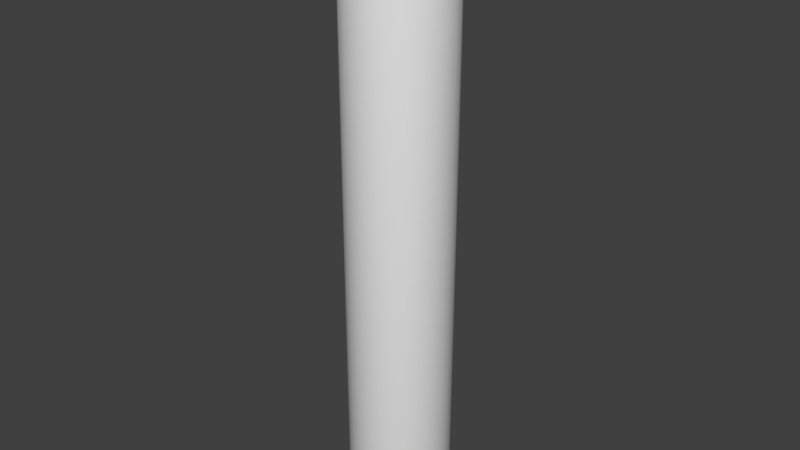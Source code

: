 # Source: centeratTopCapsule.blend  (saved by Blender 2.69.0; exported with 4.5.12 LTS)
import bpy
from mathutils import Matrix  # noqa: F401  (used for matrix-valued properties, if any)

bpy.ops.wm.read_factory_settings(use_empty=True)
scene = bpy.context.scene
scene.name = 'Scene'

# ---- collections
col_collection_1 = bpy.data.collections.new('Collection 1'); scene.collection.children.link(col_collection_1)

# ---- world
world_world = bpy.data.worlds.new('World'); scene.world = world_world
world_world.color = (0.05088, 0.05088, 0.05088)
world_world.use_sun_shadow = False
world_world.sun_shadow_jitter_overblur = 0.0
world_world.cycles.sampling_method = 'MANUAL'
world_world.cycles.sample_map_resolution = 256

# ---- meshes
me_sphere = bpy.data.meshes.new('Sphere')
me_sphere.from_pydata([(-0.1951, -1.493e-07, 0.01921), (-0.3827, -2.221e-07, 0.07612), (-0.5556, -3.403e-07, 0.1685), (-0.7071, -4.995e-07, 0.2929), (-0.8315, -6.933e-07, 0.4444), (-0.9239, -9.146e-07, 0.6173), (-0.9808, -1.155e-06, 0.8049), (-1.0, -1.366e-05, 10.58), (-0.9808, -1.391e-05, 10.77), (-0.9239, -1.415e-05, 10.96), (-0.8315, -1.437e-05, 11.13), (-0.7071, -1.457e-05, 11.29), (-0.5556, -1.472e-05, 11.41), (-0.3827, -1.484e-05, 11.5), (-0.1951, -1.492e-05, 11.56), (-0.1913, -0.03806, 0.01921), (-0.3753, -0.07466, 0.07612), (-0.5449, -0.1084, 0.1685), (-0.6935, -0.138, 0.2929), (-0.8155, -0.1622, 0.4444), (-0.9061, -0.1802, 0.6173), (-0.9619, -0.1913, 0.8049), (-0.9808, -0.1951, 10.58), (-0.9619, -0.1914, 10.77), (-0.9061, -0.1803, 10.96), (-0.8155, -0.1622, 11.13), (-0.6935, -0.138, 11.29), (-0.5449, -0.1084, 11.41), (-0.3753, -0.07467, 11.5), (-0.1913, -0.03808, 11.56), (-0.1802, -0.07466, 0.01921), (-0.3536, -0.1464, 0.07612), (-0.5133, -0.2126, 0.1685), (-0.6533, -0.2706, 0.2929), (-0.7682, -0.3182, 0.4444), (-0.8536, -0.3536, 0.6173), (-0.9061, -0.3753, 0.8049), (-0.9239, -0.3827, 10.58), (-0.9061, -0.3753, 10.77), (-0.8536, -0.3536, 10.96), (-0.7682, -0.3182, 11.13), (-0.6533, -0.2706, 11.29), (-0.5133, -0.2126, 11.41), (-0.3536, -0.1465, 11.5), (-0.1802, -0.07467, 11.56), (-0.1622, -0.1084, 0.01921), (-0.3182, -0.2126, 0.07612), (-0.4619, -0.3087, 0.1685), (-0.5879, -0.3928, 0.2929), (-0.6913, -0.4619, 0.4444), (-0.7682, -0.5133, 0.6173), (-0.8155, -0.5449, 0.8049), (-0.8315, -0.5556, 10.58), (-0.8155, -0.5449, 10.77), (-0.7682, -0.5133, 10.96), (-0.6913, -0.462, 11.13), (-0.5879, -0.3929, 11.29), (-0.4619, -0.3087, 11.41), (-0.3182, -0.2126, 11.5), (-0.1622, -0.1084, 11.56), (-0.1379, -0.138, 0.01921), (-0.2706, -0.2706, 0.07612), (-0.3928, -0.3928, 0.1685), (-0.5, -0.5, 0.2929), (-0.5879, -0.5879, 0.4444), (-0.6533, -0.6533, 0.6173), (-0.6935, -0.6935, 0.8049), (-0.7071, -0.7071, 10.58), (-0.6935, -0.6935, 10.77), (-0.6533, -0.6533, 10.96), (-0.5879, -0.588, 11.13), (-0.5, -0.5, 11.29), (-0.3928, -0.3929, 11.41), (-0.2706, -0.2706, 11.5), (-0.1379, -0.138, 11.56), (-0.1084, -0.1622, 0.01921), (-0.2126, -0.3182, 0.07612), (-0.3087, -0.4619, 0.1685), (-0.3928, -0.5879, 0.2929), (-0.4619, -0.6913, 0.4444), (-0.5133, -0.7682, 0.6173), (-0.5449, -0.8155, 0.8049), (-0.5556, -0.8315, 10.58), (-0.5449, -0.8155, 10.77), (-0.5133, -0.7682, 10.96), (-0.4619, -0.6914, 11.13), (-0.3928, -0.588, 11.29), (-0.3087, -0.462, 11.41), (-0.2126, -0.3182, 11.5), (-0.1084, -0.1622, 11.56), (-0.07466, -0.1802, 0.01921), (-0.1464, -0.3536, 0.07612), (-0.2126, -0.5133, 0.1685), (-0.2706, -0.6533, 0.2929), (-0.3182, -0.7682, 0.4444), (-0.3536, -0.8536, 0.6173), (-0.3753, -0.9061, 0.8049), (-0.3827, -0.9239, 10.58), (-0.3753, -0.9061, 10.77), (-0.3536, -0.8536, 10.96), (-0.3182, -0.7682, 11.13), (-0.2706, -0.6533, 11.29), (-0.2126, -0.5133, 11.41), (-0.1464, -0.3536, 11.5), (-0.07466, -0.1803, 11.56), (-0.03806, -0.1913, 0.01921), (-0.07466, -0.3753, 0.07612), (-0.1084, -0.5449, 0.1685), (-0.1379, -0.6935, 0.2929), (-0.1622, -0.8155, 0.4444), (-0.1802, -0.9061, 0.6173), (-0.1913, -0.9619, 0.8049), (-0.1951, -0.9808, 10.58), (-0.1913, -0.962, 10.77), (-0.1802, -0.9061, 10.96), (-0.1622, -0.8155, 11.13), (-0.1379, -0.6935, 11.29), (-0.1084, -0.5449, 11.41), (-0.07466, -0.3753, 11.5), (-0.03806, -0.1914, 11.56), (3.018e-07, -0.1951, 0.01921), (2.944e-07, -0.3827, 0.07612), (2.869e-07, -0.5556, 0.1685), (2.944e-07, -0.7071, 0.2929), (3.093e-07, -0.8315, 0.4444), (2.497e-07, -0.9239, 0.6173), (3.689e-07, -0.9808, 0.8049), (3.54e-07, -1.0, 10.58), (3.689e-07, -0.9808, 10.77), (2.05e-07, -0.9239, 10.96), (3.093e-07, -0.8315, 11.13), (2.944e-07, -0.7071, 11.29), (3.167e-07, -0.5556, 11.41), (2.795e-07, -0.3827, 11.5), (2.832e-07, -0.1951, 11.56), (0.03806, -0.1913, 0.01921), (0.07466, -0.3753, 0.07612), (0.1084, -0.5449, 0.1685), (0.138, -0.6935, 0.2929), (0.1622, -0.8155, 0.4444), (0.1802, -0.9061, 0.6173), (0.1913, -0.9619, 0.8049), (0.1951, -0.9808, 10.58), (0.1913, -0.962, 10.77), (0.1802, -0.9061, 10.96), (0.1622, -0.8155, 11.13), (0.138, -0.6935, 11.29), (0.1084, -0.5449, 11.41), (0.07466, -0.3753, 11.5), (0.03806, -0.1914, 11.56), (0.07466, -0.1802, 0.01921), (0.1464, -0.3536, 0.07612), (0.2126, -0.5133, 0.1685), (0.2706, -0.6533, 0.2929), (0.3182, -0.7682, 0.4444), (0.3536, -0.8536, 0.6173), (0.3753, -0.9061, 0.8049), (0.3827, -0.9239, 10.58), (0.3753, -0.9061, 10.77), (0.3536, -0.8536, 10.96), (0.3182, -0.7682, 11.13), (0.2706, -0.6533, 11.29), (0.2126, -0.5133, 11.41), (0.1464, -0.3536, 11.5), (0.07466, -0.1803, 11.56), (0.1084, -0.1622, 0.01921), (0.2126, -0.3182, 0.07612), (0.3087, -0.4619, 0.1685), (0.3928, -0.5879, 0.2929), (0.4619, -0.6913, 0.4444), (0.5133, -0.7682, 0.6173), (0.5449, -0.8155, 0.8049), (0.5556, -0.8315, 10.58), (0.5449, -0.8155, 10.77), (0.5133, -0.7682, 10.96), (0.4619, -0.6914, 11.13), (0.3928, -0.588, 11.29), (0.3087, -0.462, 11.41), (0.2126, -0.3182, 11.5), (0.1084, -0.1622, 11.56), (0.138, -0.138, 0.01921), (0.2706, -0.2706, 0.07612), (0.3928, -0.3928, 0.1685), (0.5, -0.5, 0.2929), (0.5879, -0.5879, 0.4444), (0.6533, -0.6533, 0.6173), (0.6935, -0.6935, 0.8049), (0.7071, -0.7071, 10.58), (0.6935, -0.6935, 10.77), (0.6533, -0.6533, 10.96), (0.5879, -0.588, 11.13), (0.5, -0.5, 11.29), (0.3928, -0.3929, 11.41), (0.2706, -0.2706, 11.5), (0.138, -0.138, 11.56), (0.1622, -0.1084, 0.01921), (0.3182, -0.2126, 0.07612), (0.4619, -0.3087, 0.1685), (0.5879, -0.3928, 0.2929), (0.6913, -0.4619, 0.4444), (0.7682, -0.5133, 0.6173), (0.8155, -0.5449, 0.8049), (0.8315, -0.5556, 10.58), (0.8155, -0.5449, 10.77), (0.7682, -0.5133, 10.96), (0.6913, -0.462, 11.13), (0.5879, -0.3929, 11.29), (0.4619, -0.3087, 11.41), (0.3182, -0.2126, 11.5), (0.1622, -0.1084, 11.56), (0.1802, -0.07466, 0.01921), (0.3536, -0.1464, 0.07612), (0.5133, -0.2126, 0.1685), (0.6533, -0.2706, 0.2929), (0.7682, -0.3182, 0.4444), (0.8536, -0.3536, 0.6173), (0.9061, -0.3753, 0.8049), (0.9239, -0.3827, 10.58), (0.9061, -0.3753, 10.77), (0.8536, -0.3536, 10.96), (0.7682, -0.3182, 11.13), (0.6533, -0.2706, 11.29), (0.5133, -0.2126, 11.41), (0.3536, -0.1465, 11.5), (0.1802, -0.07467, 11.56), (0.1913, -0.03806, 0.01921), (0.3753, -0.07466, 0.07612), (0.5449, -0.1084, 0.1685), (0.6935, -0.138, 0.2929), (0.8155, -0.1622, 0.4444), (0.9061, -0.1802, 0.6173), (0.9619, -0.1913, 0.8049), (0.9808, -0.1951, 10.58), (0.9619, -0.1914, 10.77), (0.9061, -0.1803, 10.96), (0.8155, -0.1622, 11.13), (0.6935, -0.138, 11.29), (0.5449, -0.1084, 11.41), (0.3753, -0.07467, 11.5), (0.1913, -0.03808, 11.56), (0.1951, -1.421e-07, 0.01921), (0.3827, -2.633e-07, 0.07612), (0.5556, -3.666e-07, 0.1685), (0.7071, -4.736e-07, 0.2929), (0.8315, -6.079e-07, 0.4444), (0.9239, -9.781e-07, 0.6173), (0.9808, -1.069e-06, 0.8049), (1.0, -1.356e-05, 10.58), (0.9808, -1.382e-05, 10.77), (0.9239, -1.421e-05, 10.96), (0.8315, -1.429e-05, 11.13), (0.7071, -1.454e-05, 11.29), (0.5556, -1.471e-05, 11.41), (0.3827, -1.485e-05, 11.5), (0.1951, -1.492e-05, 11.56), (0.1913, 0.03806, 0.01921), (0.3753, 0.07466, 0.07612), (0.5449, 0.1084, 0.1685), (0.6935, 0.1379, 0.2929), (0.8155, 0.1622, 0.4444), (0.9061, 0.1802, 0.6173), (0.9619, 0.1913, 0.8049), (0.9808, 0.1951, 10.58), (0.9619, 0.1913, 10.77), (0.9061, 0.1802, 10.96), (0.8155, 0.1622, 11.13), (0.6935, 0.1379, 11.29), (0.5449, 0.1084, 11.41), (0.3753, 0.07464, 11.5), (0.1913, 0.03805, 11.56), (0.1802, 0.07466, 0.01921), (0.3536, 0.1464, 0.07612), (0.5133, 0.2126, 0.1685), (0.6533, 0.2706, 0.2929), (0.7682, 0.3182, 0.4444), (0.8536, 0.3536, 0.6173), (0.9061, 0.3753, 0.8049), (0.9239, 0.3827, 10.58), (0.9061, 0.3753, 10.77), (0.8536, 0.3535, 10.96), (0.7682, 0.3182, 11.13), (0.6533, 0.2706, 11.29), (0.5133, 0.2126, 11.41), (0.3536, 0.1464, 11.5), (0.1802, 0.07464, 11.56), (0.1622, 0.1084, 0.01921), (0.3182, 0.2126, 0.07612), (0.4619, 0.3087, 0.1685), (0.5879, 0.3928, 0.2929), (0.6913, 0.4619, 0.4444), (0.7682, 0.5133, 0.6173), (0.8155, 0.5449, 0.8049), (0.8315, 0.5556, 10.58), (0.8155, 0.5449, 10.77), (0.7682, 0.5133, 10.96), (0.6913, 0.4619, 11.13), (0.5879, 0.3928, 11.29), (0.4619, 0.3086, 11.41), (0.3182, 0.2126, 11.5), (0.1622, 0.1084, 11.56), (0.138, 0.1379, 0.01921), (0.2706, 0.2706, 0.07612), (0.3928, 0.3928, 0.1685), (0.5, 0.5, 0.2929), (0.5879, 0.5879, 0.4444), (0.6533, 0.6533, 0.6173), (0.6935, 0.6935, 0.8049), (0.7071, 0.7071, 10.58), (0.6935, 0.6935, 10.77), (0.6533, 0.6533, 10.96), (0.5879, 0.5879, 11.13), (0.5, 0.5, 11.29), (0.3928, 0.3928, 11.41), (0.2706, 0.2706, 11.5), (0.1379, 0.1379, 11.56), (0.1084, 0.1622, 0.01921), (0.2126, 0.3182, 0.07612), (0.3087, 0.4619, 0.1685), (0.3928, 0.5879, 0.2929), (0.4619, 0.6913, 0.4444), (0.5133, 0.7682, 0.6173), (0.5449, 0.8155, 0.8049), (0.5556, 0.8315, 10.58), (0.5449, 0.8155, 10.77), (0.5133, 0.7682, 10.96), (0.4619, 0.6913, 11.13), (0.3928, 0.5879, 11.29), (0.3087, 0.4619, 11.41), (0.2126, 0.3182, 11.5), (0.1084, 0.1622, 11.56), (3.01e-07, -1.494e-05, 11.58), (0.07466, 0.1802, 0.01921), (0.1464, 0.3536, 0.07612), (0.2126, 0.5133, 0.1685), (0.2706, 0.6533, 0.2929), (0.3182, 0.7682, 0.4444), (0.3536, 0.8536, 0.6173), (0.3753, 0.9061, 0.8049), (0.3827, 0.9239, 10.58), (0.3753, 0.9061, 10.77), (0.3536, 0.8535, 10.96), (0.3182, 0.7682, 11.13), (0.2706, 0.6533, 11.29), (0.2126, 0.5133, 11.41), (0.1464, 0.3535, 11.5), (0.07466, 0.1802, 11.56), (0.03806, 0.1913, 0.01921), (0.07466, 0.3753, 0.07612), (0.1084, 0.5449, 0.1685), (0.1379, 0.6935, 0.2929), (0.1622, 0.8155, 0.4444), (0.1802, 0.9061, 0.6173), (0.1913, 0.9619, 0.8049), (0.1951, 0.9808, 10.58), (0.1913, 0.9619, 10.77), (0.1802, 0.9061, 10.96), (0.1622, 0.8155, 11.13), (0.1379, 0.6935, 11.29), (0.1084, 0.5449, 11.41), (0.07466, 0.3753, 11.5), (0.03806, 0.1913, 11.56), (2.869e-07, 0.1951, 0.01921), (2.571e-07, 0.3827, 0.07612), (2.571e-07, 0.5556, 0.1685), (1.603e-07, 0.7071, 0.2929), (1.156e-07, 0.8315, 0.4444), (2.944e-07, 0.9239, 0.6173), (7.086e-08, 0.9808, 0.8049), (1.156e-07, 1.0, 10.58), (7.086e-08, 0.9808, 10.77), (2.944e-07, 0.9239, 10.96), (1.156e-07, 0.8315, 11.13), (1.603e-07, 0.7071, 11.29), (2.348e-07, 0.5556, 11.41), (2.273e-07, 0.3827, 11.5), (2.907e-07, 0.1951, 11.56), (-0.03806, 0.1913, 0.01921), (-0.07466, 0.3753, 0.07612), (-0.1084, 0.5449, 0.1685), (-0.1379, 0.6935, 0.2929), (-0.1622, 0.8155, 0.4444), (-0.1802, 0.9061, 0.6173), (-0.1913, 0.9619, 0.8049), (-0.1951, 0.9808, 10.58), (-0.1913, 0.9619, 10.77), (-0.1802, 0.9061, 10.96), (-0.1622, 0.8155, 11.13), (-0.1379, 0.6935, 11.29), (-0.1084, 0.5449, 11.41), (-0.07466, 0.3753, 11.5), (-0.03806, 0.1913, 11.56), (-0.07466, 0.1802, 0.01921), (-0.1464, 0.3536, 0.07612), (-0.2126, 0.5133, 0.1685), (-0.2706, 0.6533, 0.2929), (-0.3182, 0.7682, 0.4444), (-0.3536, 0.8536, 0.6173), (-0.3753, 0.9061, 0.8049), (-0.3827, 0.9239, 10.58), (-0.3753, 0.9061, 10.77), (-0.3536, 0.8535, 10.96), (-0.3182, 0.7682, 11.13), (-0.2706, 0.6533, 11.29), (-0.2126, 0.5133, 11.41), (-0.1464, 0.3535, 11.5), (-0.07466, 0.1802, 11.56), (-0.1084, 0.1622, 0.01921), (-0.2126, 0.3182, 0.07612), (-0.3087, 0.4619, 0.1685), (-0.3928, 0.5879, 0.2929), (-0.4619, 0.6913, 0.4444), (-0.5133, 0.7682, 0.6173), (-0.5449, 0.8155, 0.8049), (-0.5556, 0.8315, 10.58), (-0.5449, 0.8155, 10.77), (-0.5133, 0.7682, 10.96), (-0.4619, 0.6913, 11.13), (-0.3928, 0.5879, 11.29), (-0.3087, 0.4619, 11.41), (-0.2126, 0.3182, 11.5), (-0.1084, 0.1622, 11.56), (-0.1379, 0.1379, 0.01921), (-0.2706, 0.2706, 0.07612), (-0.3928, 0.3928, 0.1685), (-0.5, 0.5, 0.2929), (-0.5879, 0.5879, 0.4444), (-0.6533, 0.6533, 0.6173), (-0.6935, 0.6935, 0.8049), (-0.7071, 0.7071, 10.58), (-0.6935, 0.6935, 10.77), (-0.6533, 0.6533, 10.96), (-0.5879, 0.5879, 11.13), (-0.5, 0.5, 11.29), (-0.3928, 0.3928, 11.41), (-0.2706, 0.2706, 11.5), (-0.1379, 0.1379, 11.56), (-0.1622, 0.1084, 0.01921), (-0.3182, 0.2126, 0.07612), (-0.4619, 0.3087, 0.1685), (-0.5879, 0.3928, 0.2929), (-0.6913, 0.4619, 0.4444), (-0.7682, 0.5133, 0.6173), (-0.8155, 0.5449, 0.8049), (-0.8315, 0.5556, 10.58), (-0.8155, 0.5449, 10.77), (-0.7682, 0.5133, 10.96), (-0.6913, 0.4619, 11.13), (-0.5879, 0.3928, 11.29), (-0.4619, 0.3086, 11.41), (-0.3182, 0.2126, 11.5), (-0.1622, 0.1084, 11.56), (0.0, 0.0, 0.0), (-0.1802, 0.07466, 0.01921), (-0.3536, 0.1464, 0.07612), (-0.5133, 0.2126, 0.1685), (-0.6533, 0.2706, 0.2929), (-0.7682, 0.3182, 0.4444), (-0.8536, 0.3536, 0.6173), (-0.9061, 0.3753, 0.8049), (-0.9239, 0.3827, 10.58), (-0.9061, 0.3753, 10.77), (-0.8536, 0.3535, 10.96), (-0.7682, 0.3182, 11.13), (-0.6533, 0.2706, 11.29), (-0.5133, 0.2126, 11.41), (-0.3536, 0.1464, 11.5), (-0.1802, 0.07464, 11.56), (-0.1913, 0.03806, 0.01921), (-0.3753, 0.07466, 0.07612), (-0.5449, 0.1084, 0.1685), (-0.6935, 0.1379, 0.2929), (-0.8155, 0.1622, 0.4444), (-0.9061, 0.1802, 0.6173), (-0.9619, 0.1913, 0.8049), (-0.9808, 0.1951, 10.58), (-0.9619, 0.1913, 10.77), (-0.9061, 0.1802, 10.96), (-0.8155, 0.1622, 11.13), (-0.6935, 0.1379, 11.29), (-0.5449, 0.1084, 11.41), (-0.3753, 0.07464, 11.5), (-0.1913, 0.03805, 11.56)], [], [(11, 10, 25, 26), (9, 8, 23, 24), (7, 6, 21, 22), (5, 4, 19, 20), (3, 2, 17, 18), (14, 13, 28, 29), (1, 0, 15, 16), (12, 11, 26, 27), (10, 9, 24, 25), (8, 7, 22, 23), (6, 5, 20, 21), (4, 3, 18, 19), (2, 1, 16, 17), (13, 12, 27, 28), (21, 20, 35, 36), (19, 18, 33, 34), (17, 16, 31, 32), (28, 27, 42, 43), (26, 25, 40, 41), (24, 23, 38, 39), (22, 21, 36, 37), (20, 19, 34, 35), (18, 17, 32, 33), (29, 28, 43, 44), (16, 15, 30, 31), (27, 26, 41, 42), (25, 24, 39, 40), (23, 22, 37, 38), (36, 35, 50, 51), (34, 33, 48, 49), (32, 31, 46, 47), (43, 42, 57, 58), (41, 40, 55, 56), (39, 38, 53, 54), (37, 36, 51, 52), (35, 34, 49, 50), (33, 32, 47, 48), (44, 43, 58, 59), (31, 30, 45, 46), (42, 41, 56, 57), (40, 39, 54, 55), (38, 37, 52, 53), (51, 50, 65, 66), (49, 48, 63, 64), (47, 46, 61, 62), (58, 57, 72, 73), (56, 55, 70, 71), (54, 53, 68, 69), (52, 51, 66, 67), (50, 49, 64, 65), (48, 47, 62, 63), (59, 58, 73, 74), (46, 45, 60, 61), (57, 56, 71, 72), (55, 54, 69, 70), (53, 52, 67, 68), (66, 65, 80, 81), (64, 63, 78, 79), (62, 61, 76, 77), (73, 72, 87, 88), (71, 70, 85, 86), (69, 68, 83, 84), (67, 66, 81, 82), (65, 64, 79, 80), (63, 62, 77, 78), (74, 73, 88, 89), (61, 60, 75, 76), (72, 71, 86, 87), (70, 69, 84, 85), (68, 67, 82, 83), (81, 80, 95, 96), (79, 78, 93, 94), (77, 76, 91, 92), (88, 87, 102, 103), (86, 85, 100, 101), (84, 83, 98, 99), (82, 81, 96, 97), (80, 79, 94, 95), (78, 77, 92, 93), (89, 88, 103, 104), (76, 75, 90, 91), (87, 86, 101, 102), (85, 84, 99, 100), (83, 82, 97, 98), (96, 95, 110, 111), (94, 93, 108, 109), (92, 91, 106, 107), (103, 102, 117, 118), (101, 100, 115, 116), (99, 98, 113, 114), (97, 96, 111, 112), (95, 94, 109, 110), (93, 92, 107, 108), (104, 103, 118, 119), (91, 90, 105, 106), (102, 101, 116, 117), (100, 99, 114, 115), (98, 97, 112, 113), (111, 110, 125, 126), (109, 108, 123, 124), (107, 106, 121, 122), (118, 117, 132, 133), (116, 115, 130, 131), (114, 113, 128, 129), (112, 111, 126, 127), (110, 109, 124, 125), (108, 107, 122, 123), (119, 118, 133, 134), (106, 105, 120, 121), (117, 116, 131, 132), (115, 114, 129, 130), (113, 112, 127, 128), (126, 125, 140, 141), (124, 123, 138, 139), (122, 121, 136, 137), (133, 132, 147, 148), (131, 130, 145, 146), (129, 128, 143, 144), (127, 126, 141, 142), (125, 124, 139, 140), (123, 122, 137, 138), (134, 133, 148, 149), (121, 120, 135, 136), (132, 131, 146, 147), (130, 129, 144, 145), (128, 127, 142, 143), (141, 140, 155, 156), (139, 138, 153, 154), (137, 136, 151, 152), (148, 147, 162, 163), (146, 145, 160, 161), (144, 143, 158, 159), (142, 141, 156, 157), (140, 139, 154, 155), (138, 137, 152, 153), (149, 148, 163, 164), (136, 135, 150, 151), (147, 146, 161, 162), (145, 144, 159, 160), (143, 142, 157, 158), (156, 155, 170, 171), (154, 153, 168, 169), (152, 151, 166, 167), (163, 162, 177, 178), (161, 160, 175, 176), (159, 158, 173, 174), (157, 156, 171, 172), (155, 154, 169, 170), (153, 152, 167, 168), (164, 163, 178, 179), (151, 150, 165, 166), (162, 161, 176, 177), (160, 159, 174, 175), (158, 157, 172, 173), (171, 170, 185, 186), (169, 168, 183, 184), (167, 166, 181, 182), (178, 177, 192, 193), (176, 175, 190, 191), (174, 173, 188, 189), (172, 171, 186, 187), (170, 169, 184, 185), (168, 167, 182, 183), (179, 178, 193, 194), (166, 165, 180, 181), (177, 176, 191, 192), (175, 174, 189, 190), (173, 172, 187, 188), (186, 185, 200, 201), (184, 183, 198, 199), (182, 181, 196, 197), (193, 192, 207, 208), (191, 190, 205, 206), (189, 188, 203, 204), (187, 186, 201, 202), (185, 184, 199, 200), (183, 182, 197, 198), (194, 193, 208, 209), (181, 180, 195, 196), (192, 191, 206, 207), (190, 189, 204, 205), (188, 187, 202, 203), (201, 200, 215, 216), (199, 198, 213, 214), (197, 196, 211, 212), (208, 207, 222, 223), (206, 205, 220, 221), (204, 203, 218, 219), (202, 201, 216, 217), (200, 199, 214, 215), (198, 197, 212, 213), (209, 208, 223, 224), (196, 195, 210, 211), (207, 206, 221, 222), (205, 204, 219, 220), (203, 202, 217, 218), (216, 215, 230, 231), (214, 213, 228, 229), (212, 211, 226, 227), (223, 222, 237, 238), (221, 220, 235, 236), (219, 218, 233, 234), (217, 216, 231, 232), (215, 214, 229, 230), (213, 212, 227, 228), (224, 223, 238, 239), (211, 210, 225, 226), (222, 221, 236, 237), (220, 219, 234, 235), (218, 217, 232, 233), (231, 230, 245, 246), (229, 228, 243, 244), (227, 226, 241, 242), (238, 237, 252, 253), (236, 235, 250, 251), (234, 233, 248, 249), (232, 231, 246, 247), (230, 229, 244, 245), (228, 227, 242, 243), (239, 238, 253, 254), (226, 225, 240, 241), (237, 236, 251, 252), (235, 234, 249, 250), (233, 232, 247, 248), (246, 245, 260, 261), (244, 243, 258, 259), (242, 241, 256, 257), (253, 252, 267, 268), (251, 250, 265, 266), (249, 248, 263, 264), (247, 246, 261, 262), (245, 244, 259, 260), (243, 242, 257, 258), (254, 253, 268, 269), (241, 240, 255, 256), (252, 251, 266, 267), (250, 249, 264, 265), (248, 247, 262, 263), (261, 260, 275, 276), (259, 258, 273, 274), (257, 256, 271, 272), (268, 267, 282, 283), (266, 265, 280, 281), (264, 263, 278, 279), (262, 261, 276, 277), (260, 259, 274, 275), (258, 257, 272, 273), (269, 268, 283, 284), (256, 255, 270, 271), (267, 266, 281, 282), (265, 264, 279, 280), (263, 262, 277, 278), (276, 275, 290, 291), (274, 273, 288, 289), (272, 271, 286, 287), (283, 282, 297, 298), (281, 280, 295, 296), (279, 278, 293, 294), (277, 276, 291, 292), (275, 274, 289, 290), (273, 272, 287, 288), (284, 283, 298, 299), (271, 270, 285, 286), (282, 281, 296, 297), (280, 279, 294, 295), (278, 277, 292, 293), (291, 290, 305, 306), (289, 288, 303, 304), (287, 286, 301, 302), (298, 297, 312, 313), (296, 295, 310, 311), (294, 293, 308, 309), (292, 291, 306, 307), (290, 289, 304, 305), (288, 287, 302, 303), (299, 298, 313, 314), (286, 285, 300, 301), (297, 296, 311, 312), (295, 294, 309, 310), (293, 292, 307, 308), (306, 305, 320, 321), (304, 303, 318, 319), (302, 301, 316, 317), (313, 312, 327, 328), (311, 310, 325, 326), (309, 308, 323, 324), (307, 306, 321, 322), (305, 304, 319, 320), (303, 302, 317, 318), (314, 313, 328, 329), (301, 300, 315, 316), (312, 311, 326, 327), (310, 309, 324, 325), (308, 307, 322, 323), (321, 320, 336, 337), (319, 318, 334, 335), (317, 316, 332, 333), (328, 327, 343, 344), (326, 325, 341, 342), (324, 323, 339, 340), (322, 321, 337, 338), (320, 319, 335, 336), (318, 317, 333, 334), (329, 328, 344, 345), (316, 315, 331, 332), (327, 326, 342, 343), (325, 324, 340, 341), (323, 322, 338, 339), (337, 336, 351, 352), (335, 334, 349, 350), (333, 332, 347, 348), (344, 343, 358, 359), (342, 341, 356, 357), (340, 339, 354, 355), (338, 337, 352, 353), (336, 335, 350, 351), (334, 333, 348, 349), (345, 344, 359, 360), (332, 331, 346, 347), (343, 342, 357, 358), (341, 340, 355, 356), (339, 338, 353, 354), (352, 351, 366, 367), (350, 349, 364, 365), (348, 347, 362, 363), (359, 358, 373, 374), (357, 356, 371, 372), (355, 354, 369, 370), (353, 352, 367, 368), (351, 350, 365, 366), (349, 348, 363, 364), (360, 359, 374, 375), (347, 346, 361, 362), (358, 357, 372, 373), (356, 355, 370, 371), (354, 353, 368, 369), (367, 366, 381, 382), (365, 364, 379, 380), (363, 362, 377, 378), (374, 373, 388, 389), (372, 371, 386, 387), (370, 369, 384, 385), (368, 367, 382, 383), (366, 365, 380, 381), (364, 363, 378, 379), (375, 374, 389, 390), (362, 361, 376, 377), (373, 372, 387, 388), (371, 370, 385, 386), (369, 368, 383, 384), (382, 381, 396, 397), (380, 379, 394, 395), (378, 377, 392, 393), (389, 388, 403, 404), (387, 386, 401, 402), (385, 384, 399, 400), (383, 382, 397, 398), (381, 380, 395, 396), (379, 378, 393, 394), (390, 389, 404, 405), (377, 376, 391, 392), (388, 387, 402, 403), (386, 385, 400, 401), (384, 383, 398, 399), (397, 396, 411, 412), (395, 394, 409, 410), (393, 392, 407, 408), (404, 403, 418, 419), (402, 401, 416, 417), (400, 399, 414, 415), (398, 397, 412, 413), (396, 395, 410, 411), (394, 393, 408, 409), (405, 404, 419, 420), (392, 391, 406, 407), (403, 402, 417, 418), (401, 400, 415, 416), (399, 398, 413, 414), (412, 411, 426, 427), (410, 409, 424, 425), (408, 407, 422, 423), (419, 418, 433, 434), (417, 416, 431, 432), (415, 414, 429, 430), (413, 412, 427, 428), (411, 410, 425, 426), (409, 408, 423, 424), (420, 419, 434, 435), (407, 406, 421, 422), (418, 417, 432, 433), (416, 415, 430, 431), (414, 413, 428, 429), (427, 426, 441, 442), (425, 424, 439, 440), (423, 422, 437, 438), (434, 433, 448, 449), (432, 431, 446, 447), (430, 429, 444, 445), (428, 427, 442, 443), (426, 425, 440, 441), (424, 423, 438, 439), (435, 434, 449, 450), (422, 421, 436, 437), (433, 432, 447, 448), (431, 430, 445, 446), (429, 428, 443, 444), (442, 441, 457, 458), (440, 439, 455, 456), (438, 437, 453, 454), (449, 448, 464, 465), (447, 446, 462, 463), (445, 444, 460, 461), (443, 442, 458, 459), (441, 440, 456, 457), (439, 438, 454, 455), (450, 449, 465, 466), (437, 436, 452, 453), (448, 447, 463, 464), (446, 445, 461, 462), (444, 443, 459, 460), (458, 457, 472, 473), (456, 455, 470, 471), (454, 453, 468, 469), (465, 464, 479, 480), (463, 462, 477, 478), (461, 460, 475, 476), (459, 458, 473, 474), (457, 456, 471, 472), (455, 454, 469, 470), (466, 465, 480, 481), (453, 452, 467, 468), (464, 463, 478, 479), (462, 461, 476, 477), (460, 459, 474, 475), (0, 451, 15), (330, 14, 29), (330, 29, 44), (15, 451, 30), (330, 44, 59), (30, 451, 45), (330, 59, 74), (45, 451, 60), (330, 74, 89), (60, 451, 75), (330, 89, 104), (75, 451, 90), (330, 104, 119), (90, 451, 105), (330, 119, 134), (105, 451, 120), (330, 134, 149), (120, 451, 135), (330, 149, 164), (135, 451, 150), (330, 164, 179), (150, 451, 165), (330, 179, 194), (165, 451, 180), (330, 194, 209), (180, 451, 195), (330, 209, 224), (195, 451, 210), (330, 224, 239), (210, 451, 225), (330, 239, 254), (225, 451, 240), (330, 254, 269), (240, 451, 255), (330, 269, 284), (255, 451, 270), (330, 284, 299), (270, 451, 285), (330, 299, 314), (285, 451, 300), (330, 314, 329), (300, 451, 315), (330, 329, 345), (315, 451, 331), (330, 345, 360), (331, 451, 346), (330, 360, 375), (346, 451, 361), (330, 375, 390), (361, 451, 376), (330, 390, 405), (376, 451, 391), (330, 405, 420), (391, 451, 406), (330, 420, 435), (406, 451, 421), (330, 435, 450), (421, 451, 436), (330, 450, 466), (436, 451, 452), (330, 466, 481), (452, 451, 467), (473, 472, 5, 6), (471, 470, 3, 4), (330, 481, 14), (469, 468, 1, 2), (480, 479, 12, 13), (467, 451, 0), (478, 477, 10, 11), (476, 475, 8, 9), (474, 473, 6, 7), (472, 471, 4, 5), (470, 469, 2, 3), (481, 480, 13, 14), (468, 467, 0, 1), (479, 478, 11, 12), (477, 476, 9, 10), (475, 474, 7, 8)])
me_sphere.polygons.foreach_set('use_smooth', [True] * 512)
me_sphere.use_remesh_preserve_volume = False
me_sphere.use_remesh_preserve_attributes = False
me_sphere.use_mirror_vertex_groups = False
me_sphere.update()

# ---- objects
ob_sphere = bpy.data.objects.new('Sphere', me_sphere)

# ---- transforms, parenting, visibility, modifiers, constraints
ob_sphere.location = (0.0, 0.0, 0.0)
ob_sphere.lineart.crease_threshold = 0.0

# ---- collection membership
col_collection_1.objects.link(ob_sphere)

# ---- scene / render settings (as saved in the file)
scene.frame_start = 1; scene.frame_end = 250; scene.frame_set(1)
scene.render.engine = 'BLENDER_EEVEE_NEXT'
scene.render.image_settings.compression = 90
scene.render.resolution_percentage = 50
scene.render.dither_intensity = 0.0
scene.cycles.use_denoising = False
scene.cycles.samples = 10
scene.cycles.sampling_pattern = 'TABULATED_SOBOL'
scene.cycles.light_sampling_threshold = 0.0
scene.cycles.use_adaptive_sampling = False
scene.cycles.use_light_tree = False
scene.cycles.blur_glossy = 0.0
scene.cycles.volume_bounces = 1
scene.cycles.pixel_filter_type = 'GAUSSIAN'
scene.cycles.sample_clamp_indirect = 0.0
scene.view_settings.view_transform = 'Standard'
bpy.context.view_layer.update()

# ---- added for rendering (the .blend has no active camera and no usable light): camera, sun
cam_auto = bpy.data.cameras.new('AutoCamera')
cam_auto.lens = 50.0
cam_auto.sensor_width = 36.0
cam_auto.clip_end = 1000.0
ob_auto_camera = bpy.data.objects.new('AutoCamera', cam_auto)
scene.collection.objects.link(ob_auto_camera)
ob_auto_camera.location = (11.0282, -13.2339, 14.6121)
ob_auto_camera.rotation_euler = (1.09748, -7.21219e-08, 0.694738)
scene.camera = ob_auto_camera
light_auto_sun = bpy.data.lights.new('AutoSun', 'SUN')
light_auto_sun.energy = 3.0
light_auto_sun.angle = 0.0523599
ob_auto_sun = bpy.data.objects.new('AutoSun', light_auto_sun)
scene.collection.objects.link(ob_auto_sun)
ob_auto_sun.rotation_euler = (0.872665, 0.174533, 0.523599)
bpy.context.view_layer.update()
